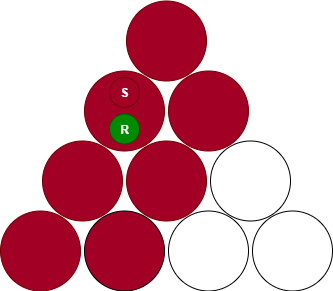

The diagram above was exported from draw.io. Its source (the exported page's mxGraphModel, read from the mxfile embedded in the PNG):
<mxGraphModel dx="832" dy="804" grid="1" gridSize="10" guides="1" tooltips="1" connect="1" arrows="1" fold="1" page="1" pageScale="1" pageWidth="850" pageHeight="1100" math="0" shadow="0">
  <root>
    <mxCell id="0" />
    <mxCell id="1" parent="0" />
    <mxCell id="2" value="" style="ellipse;whiteSpace=wrap;html=1;aspect=fixed;fillColor=light-dark(#A20025,#FFFF66);fontColor=#ffffff;strokeColor=#6F0000;" vertex="1" parent="1">
      <mxGeometry x="745" y="1147.5" width="80" height="80" as="geometry" />
    </mxCell>
    <mxCell id="3" value="" style="ellipse;whiteSpace=wrap;html=1;aspect=fixed;fillColor=light-dark(#A20025,#FFFF66);" vertex="1" parent="1">
      <mxGeometry x="829" y="1147.5" width="80" height="80" as="geometry" />
    </mxCell>
    <mxCell id="4" value="" style="ellipse;whiteSpace=wrap;html=1;aspect=fixed;" vertex="1" parent="1">
      <mxGeometry x="913" y="1147.5" width="80" height="80" as="geometry" />
    </mxCell>
    <mxCell id="5" value="" style="ellipse;whiteSpace=wrap;html=1;aspect=fixed;" vertex="1" parent="1">
      <mxGeometry x="997" y="1147.5" width="80" height="80" as="geometry" />
    </mxCell>
    <mxCell id="6" value="" style="ellipse;whiteSpace=wrap;html=1;aspect=fixed;fillColor=#a20025;fontColor=#ffffff;strokeColor=#6F0000;" vertex="1" parent="1">
      <mxGeometry x="787" y="1077.5" width="80" height="80" as="geometry" />
    </mxCell>
    <mxCell id="7" value="" style="ellipse;whiteSpace=wrap;html=1;aspect=fixed;fillColor=#a20025;fontColor=#ffffff;strokeColor=#6F0000;" vertex="1" parent="1">
      <mxGeometry x="871" y="1077.5" width="80" height="80" as="geometry" />
    </mxCell>
    <mxCell id="8" value="" style="ellipse;whiteSpace=wrap;html=1;aspect=fixed;" vertex="1" parent="1">
      <mxGeometry x="955" y="1077.5" width="80" height="80" as="geometry" />
    </mxCell>
    <mxCell id="9" value="" style="ellipse;whiteSpace=wrap;html=1;aspect=fixed;fillColor=#a20025;fontColor=#ffffff;strokeColor=#6F0000;" vertex="1" parent="1">
      <mxGeometry x="829" y="1007.5" width="80" height="80" as="geometry" />
    </mxCell>
    <mxCell id="10" value="" style="ellipse;whiteSpace=wrap;html=1;aspect=fixed;fillColor=#a20025;fontColor=#ffffff;strokeColor=#6F0000;" vertex="1" parent="1">
      <mxGeometry x="913" y="1007.5" width="80" height="80" as="geometry" />
    </mxCell>
    <mxCell id="11" value="" style="ellipse;whiteSpace=wrap;html=1;aspect=fixed;fillColor=#a20025;fontColor=#ffffff;strokeColor=#6F0000;" vertex="1" parent="1">
      <mxGeometry x="871" y="937.5" width="80" height="80" as="geometry" />
    </mxCell>
    <mxCell id="12" value="&lt;b&gt;S&lt;/b&gt;" style="ellipse;whiteSpace=wrap;html=1;aspect=fixed;fillColor=light-dark(#A20025,#FF0000);fontColor=#ffffff;strokeColor=#6F0000;" vertex="1" parent="1">
      <mxGeometry x="854" y="1014" width="30" height="30" as="geometry" />
    </mxCell>
    <mxCell id="13" value="&lt;b&gt;R&lt;/b&gt;" style="ellipse;whiteSpace=wrap;html=1;aspect=fixed;fillColor=#008a00;fontColor=#ffffff;strokeColor=#005700;" vertex="1" parent="1">
      <mxGeometry x="854" y="1050.5" width="30" height="30" as="geometry" />
    </mxCell>
  </root>
</mxGraphModel>